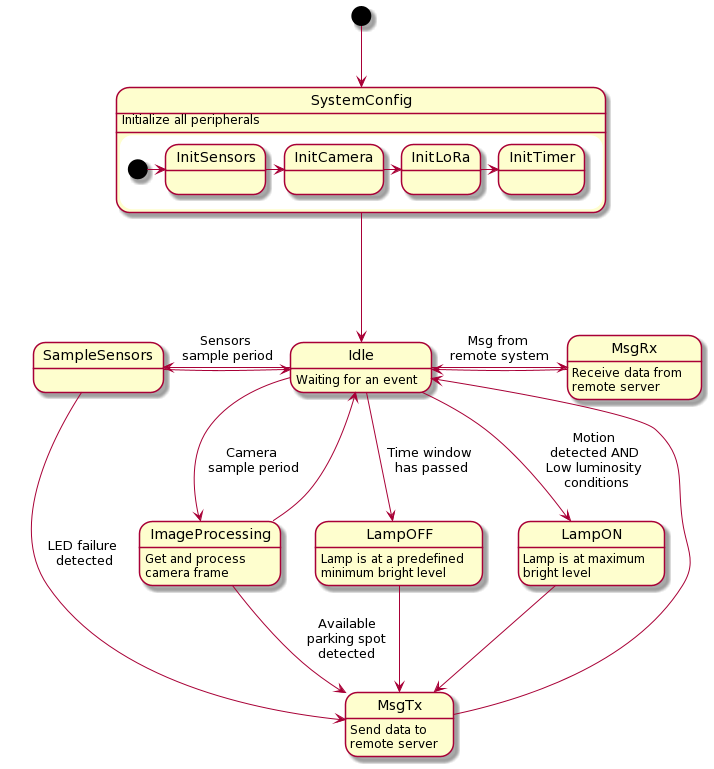

The diagram above was rendered by PlantUML. Its source (embedded in the PNG):
@startuml
[*] --> SystemConfig

state SystemConfig {
 [*] -> InitSensors
 InitSensors -> InitCamera
 InitCamera -> InitLoRa
 InitLoRa -> InitTimer
}

SystemConfig ---> Idle
Idle --> LampOFF : Time window \nhas passed
Idle --> LampON : Motion \ndetected AND \nLow luminosity \nconditions
Idle -left-> SampleSensors : Sensors \nsample period
Idle -right-> MsgRx : Msg from \nremote system

Idle --> ImageProcessing : Camera \nsample period

LampOFF --> MsgTx
LampON --> MsgTx
ImageProcessing --> MsgTx : Available\n parking spot \ndetected

MsgRx -> Idle
MsgTx --> Idle
SampleSensors -> Idle
SampleSensors ---> MsgTx : LED failure \ndetected
ImageProcessing -> Idle 


SystemConfig : Initialize all peripherals
Idle: Waiting for an event
LampON : Lamp is at maximum \nbright level
LampOFF: Lamp is at a predefined \nminimum bright level
ImageProcessing: Get and process \ncamera frame
MsgTx: Send data to \nremote server
MsgRx: Receive data from \nremote server
@enduml